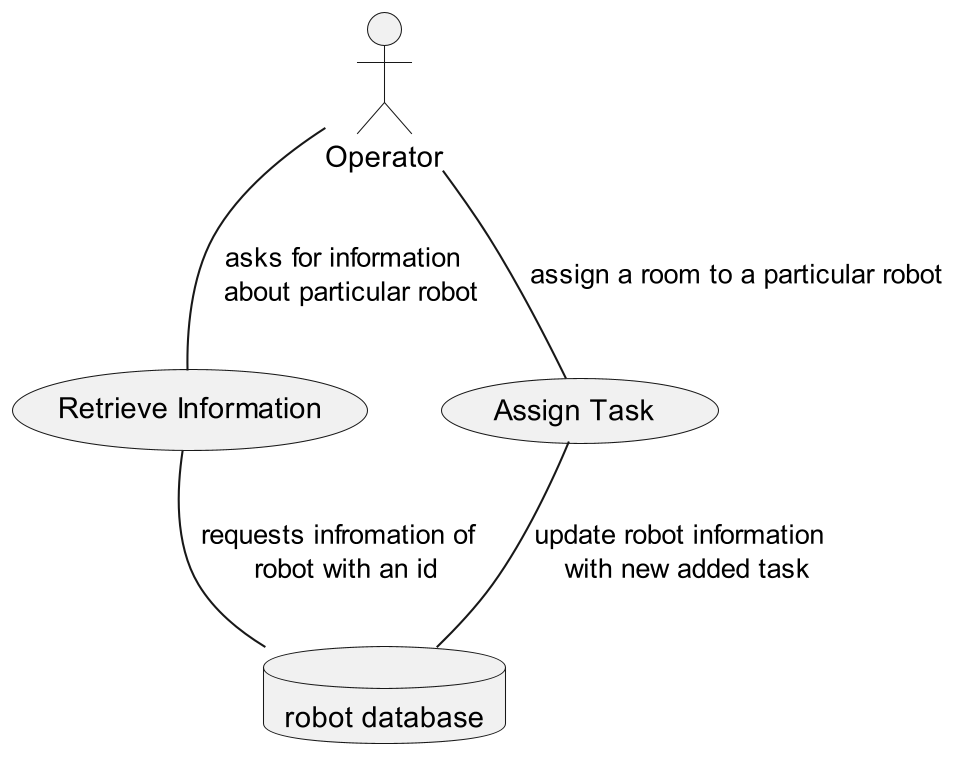

The diagram above was rendered by PlantUML. Its source (embedded in the PNG):
@startuml ABasicUseCase

'UML Design Logistics
skinparam dpi 200
skinparam DefaultFontName Inconsolata

'Actors
actor Operator

'Usecases
usecase "Retrieve Information" as retrieveInformation
usecase "Assign Task" as assignTask

'Databases
database "robot database" as robot_database 

'Relationships
Operator -- retrieveInformation : "asks for information \n about particular robot"
Operator -- assignTask : "assign a room to a particular robot"
retrieveInformation -- robot_database : "requests infromation of \n robot with an id"
assignTask -- robot_database : "update robot information \n with new added task"

'Legend 
'Syntax from: https://stackoverflow.com/questions/30999290/how-to-generate-a-legend-with-colors-in-plantuml
' legend right
'     |Color| Type |
'     |<#red>| Assign Task to Robot|
'     |<#0099CC>| Retrieve Information about Robot|
' endlegend

@enduml